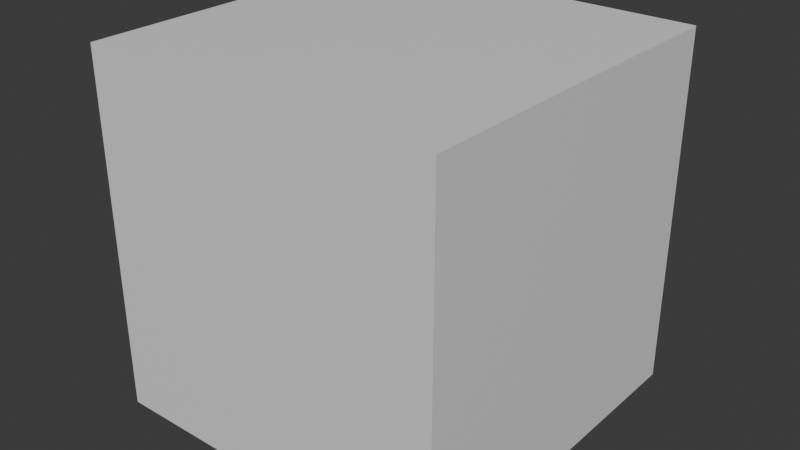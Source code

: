 # Source: skybox.blend  (saved by Blender 5.0.119; exported with 4.5.12 LTS)
import bpy
from mathutils import Matrix  # noqa: F401  (used for matrix-valued properties, if any)

bpy.ops.wm.read_factory_settings(use_empty=True)
scene = bpy.context.scene
scene.name = 'Scene'

# ---- collections
col_collection = bpy.data.collections.new('Collection'); scene.collection.children.link(col_collection)

# ---- materials (node trees are filled in below, after node groups)
mat_material = bpy.data.materials.new('Material')
mat_material.alpha_threshold = 0.0
mat_material.use_backface_culling = True
mat_material.use_backface_culling_lightprobe_volume = False
mat_material.roughness = 0.5
mat_material.line_color = (0.0, 0.0, 0.0, 1.0)

# ---- material node trees
mat_material.use_nodes = True; mat_material.node_tree.nodes.clear()
_N = mat_material.node_tree.nodes; _L = mat_material.node_tree.links
n0 = _N.new('ShaderNodeOutputMaterial'); n0.name = 'Material Output'; n0.location = (200, 100)
n1 = _N.new('ShaderNodeBsdfPrincipled'); n1.name = 'Principled BSDF'; n1.location = (-200, 100)
_L.new(n1.outputs[0], n0.inputs[0])
n0.is_active_output = True

# ---- world
world_world = bpy.data.worlds.new('World'); scene.world = world_world
world_world.use_nodes = True; world_world.node_tree.nodes.clear()
_N = world_world.node_tree.nodes; _L = world_world.node_tree.links
n0 = _N.new('ShaderNodeOutputWorld'); n0.name = 'World Output'; n0.location = (200, 100)
n1 = _N.new('ShaderNodeBackground'); n1.name = 'Background'; n1.location = (-200, 100)
n1.inputs[0].default_value = (0.05088, 0.05088, 0.05088, 1.0)
_L.new(n1.outputs[0], n0.inputs[0])
n0.is_active_output = True
world_world.color = (0.05088, 0.05088, 0.05088)
world_world.sun_shadow_jitter_overblur = 0.0

# ---- meshes
me_skybox = bpy.data.meshes.new('Skybox')
me_skybox.from_pydata([(10.0, 10.0, 10.0), (10.0, 10.0, -10.0), (10.0, -10.0, 10.0), (10.0, -10.0, -10.0), (-10.0, 10.0, 10.0), (-10.0, 10.0, -10.0), (-10.0, -10.0, 10.0), (-10.0, -10.0, -10.0)], [], [(0, 2, 6, 4), (3, 7, 6, 2), (7, 5, 4, 6), (5, 7, 3, 1), (1, 3, 2, 0), (5, 1, 0, 4)])
_uv = me_skybox.uv_layers.new(name='UVMap')
_uv.uv.foreach_set('vector', [0.625, 0.5, 0.625, 0.75, 0.875, 0.75, 0.875, 0.5, 0.375, 0.75, 0.375, 1.0, 0.625, 1.0, 0.625, 0.75, 0.375, 0.0, 0.375, 0.25, 0.625, 0.25, 0.625, 0.0, 0.125, 0.5, 0.125, 0.75, 0.375, 0.75, 0.375, 0.5, 0.375, 0.5, 0.375, 0.75, 0.625, 0.75, 0.625, 0.5, 0.375, 0.25, 0.375, 0.5, 0.625, 0.5, 0.625, 0.25])
me_skybox.materials.append(mat_material)
me_skybox.use_mirror_vertex_groups = False
me_skybox.update()

# ---- objects
ob_skybox = bpy.data.objects.new('Skybox', me_skybox)

# ---- transforms, parenting, visibility, modifiers, constraints
ob_skybox.location = (0.0, 0.0, 0.0)
ob_skybox.lock_rotations_4d = False
ob_skybox.empty_display_type = 'ARROWS'
ob_skybox.lineart.crease_threshold = 0.0

# ---- collection membership
col_collection.objects.link(ob_skybox)

# ---- scene / render settings (as saved in the file)
scene.frame_start = 1; scene.frame_end = 250; scene.frame_set(1)
scene.render.engine = 'BLENDER_EEVEE_NEXT'
scene.render.bake_bias = 0.0
scene.render.bake_samples = 0
scene.cycles.sampling_pattern = 'TABULATED_SOBOL'
scene.eevee.use_volume_custom_range = False
bpy.context.view_layer.update()

# ---- added for rendering (the .blend has no active camera and no usable light): camera, sun
cam_auto = bpy.data.cameras.new('AutoCamera')
cam_auto.lens = 50.0
cam_auto.sensor_width = 36.0
cam_auto.clip_end = 1000.0
ob_auto_camera = bpy.data.objects.new('AutoCamera', cam_auto)
scene.collection.objects.link(ob_auto_camera)
ob_auto_camera.location = (32.0507, -38.4609, 25.6406)
ob_auto_camera.rotation_euler = (1.09748, -7.21219e-08, 0.694738)
scene.camera = ob_auto_camera
light_auto_sun = bpy.data.lights.new('AutoSun', 'SUN')
light_auto_sun.energy = 3.0
light_auto_sun.angle = 0.0523599
ob_auto_sun = bpy.data.objects.new('AutoSun', light_auto_sun)
scene.collection.objects.link(ob_auto_sun)
ob_auto_sun.rotation_euler = (0.872665, 0.174533, 0.523599)
bpy.context.view_layer.update()
